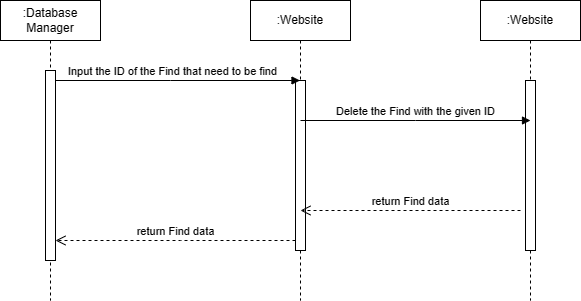

The diagram above was exported from draw.io. Its source (the exported page's mxGraphModel, read from the mxfile embedded in the PNG):
<mxGraphModel dx="977" dy="462" grid="1" gridSize="10" guides="1" tooltips="1" connect="1" arrows="1" fold="1" page="1" pageScale="1" pageWidth="850" pageHeight="1100" math="0" shadow="0">
  <root>
    <mxCell id="0" />
    <mxCell id="1" parent="0" />
    <mxCell id="aM9ryv3xv72pqoxQDRHE-1" value=":Database&lt;br&gt;Manager" style="shape=umlLifeline;perimeter=lifelinePerimeter;whiteSpace=wrap;html=1;container=0;dropTarget=0;collapsible=0;recursiveResize=0;outlineConnect=0;portConstraint=eastwest;newEdgeStyle={&quot;edgeStyle&quot;:&quot;elbowEdgeStyle&quot;,&quot;elbow&quot;:&quot;vertical&quot;,&quot;curved&quot;:0,&quot;rounded&quot;:0};" parent="1" vertex="1">
      <mxGeometry x="10" y="40" width="100" height="300" as="geometry" />
    </mxCell>
    <mxCell id="aM9ryv3xv72pqoxQDRHE-2" value="" style="html=1;points=[];perimeter=orthogonalPerimeter;outlineConnect=0;targetShapes=umlLifeline;portConstraint=eastwest;newEdgeStyle={&quot;edgeStyle&quot;:&quot;elbowEdgeStyle&quot;,&quot;elbow&quot;:&quot;vertical&quot;,&quot;curved&quot;:0,&quot;rounded&quot;:0};" parent="aM9ryv3xv72pqoxQDRHE-1" vertex="1">
      <mxGeometry x="45" y="70" width="10" height="190" as="geometry" />
    </mxCell>
    <mxCell id="aM9ryv3xv72pqoxQDRHE-5" value=":Website" style="shape=umlLifeline;perimeter=lifelinePerimeter;whiteSpace=wrap;html=1;container=0;dropTarget=0;collapsible=0;recursiveResize=0;outlineConnect=0;portConstraint=eastwest;newEdgeStyle={&quot;edgeStyle&quot;:&quot;elbowEdgeStyle&quot;,&quot;elbow&quot;:&quot;vertical&quot;,&quot;curved&quot;:0,&quot;rounded&quot;:0};" parent="1" vertex="1">
      <mxGeometry x="260" y="40" width="100" height="300" as="geometry" />
    </mxCell>
    <mxCell id="aM9ryv3xv72pqoxQDRHE-6" value="" style="html=1;points=[];perimeter=orthogonalPerimeter;outlineConnect=0;targetShapes=umlLifeline;portConstraint=eastwest;newEdgeStyle={&quot;edgeStyle&quot;:&quot;elbowEdgeStyle&quot;,&quot;elbow&quot;:&quot;vertical&quot;,&quot;curved&quot;:0,&quot;rounded&quot;:0};" parent="aM9ryv3xv72pqoxQDRHE-5" vertex="1">
      <mxGeometry x="45" y="80" width="10" height="170" as="geometry" />
    </mxCell>
    <mxCell id="aM9ryv3xv72pqoxQDRHE-7" value="Input the ID of the Find that need to be find" style="html=1;verticalAlign=bottom;endArrow=block;edgeStyle=elbowEdgeStyle;elbow=vertical;curved=0;rounded=0;" parent="1" source="aM9ryv3xv72pqoxQDRHE-2" target="aM9ryv3xv72pqoxQDRHE-5" edge="1">
      <mxGeometry x="-0.0429" relative="1" as="geometry">
        <mxPoint x="75" y="120" as="sourcePoint" />
        <Array as="points">
          <mxPoint x="180" y="120" />
        </Array>
        <mxPoint x="295" y="120" as="targetPoint" />
        <mxPoint as="offset" />
      </mxGeometry>
    </mxCell>
    <mxCell id="aM9ryv3xv72pqoxQDRHE-8" value="return Find data" style="html=1;verticalAlign=bottom;endArrow=open;dashed=1;endSize=8;edgeStyle=elbowEdgeStyle;elbow=vertical;curved=0;rounded=0;" parent="1" source="aM9ryv3xv72pqoxQDRHE-6" target="aM9ryv3xv72pqoxQDRHE-2" edge="1">
      <mxGeometry relative="1" as="geometry">
        <mxPoint x="195" y="205" as="targetPoint" />
        <Array as="points">
          <mxPoint x="190" y="280" />
        </Array>
        <mxPoint as="offset" />
      </mxGeometry>
    </mxCell>
    <mxCell id="-CQRQnQZTqkVptl01rMp-2" value=":Website" style="shape=umlLifeline;perimeter=lifelinePerimeter;whiteSpace=wrap;html=1;container=0;dropTarget=0;collapsible=0;recursiveResize=0;outlineConnect=0;portConstraint=eastwest;newEdgeStyle={&quot;edgeStyle&quot;:&quot;elbowEdgeStyle&quot;,&quot;elbow&quot;:&quot;vertical&quot;,&quot;curved&quot;:0,&quot;rounded&quot;:0};" vertex="1" parent="1">
      <mxGeometry x="490" y="40" width="100" height="300" as="geometry" />
    </mxCell>
    <mxCell id="-CQRQnQZTqkVptl01rMp-3" value="" style="html=1;points=[];perimeter=orthogonalPerimeter;outlineConnect=0;targetShapes=umlLifeline;portConstraint=eastwest;newEdgeStyle={&quot;edgeStyle&quot;:&quot;elbowEdgeStyle&quot;,&quot;elbow&quot;:&quot;vertical&quot;,&quot;curved&quot;:0,&quot;rounded&quot;:0};" vertex="1" parent="-CQRQnQZTqkVptl01rMp-2">
      <mxGeometry x="45" y="80" width="10" height="170" as="geometry" />
    </mxCell>
    <mxCell id="-CQRQnQZTqkVptl01rMp-4" value="Delete the Find with the given ID" style="html=1;verticalAlign=bottom;endArrow=block;edgeStyle=elbowEdgeStyle;elbow=vertical;curved=0;rounded=0;" edge="1" parent="1">
      <mxGeometry relative="1" as="geometry">
        <mxPoint x="310" y="160" as="sourcePoint" />
        <Array as="points">
          <mxPoint x="425" y="160" />
        </Array>
        <mxPoint x="540" y="160" as="targetPoint" />
        <mxPoint as="offset" />
      </mxGeometry>
    </mxCell>
    <mxCell id="-CQRQnQZTqkVptl01rMp-5" value="return Find data" style="html=1;verticalAlign=bottom;endArrow=open;dashed=1;endSize=8;edgeStyle=elbowEdgeStyle;elbow=vertical;curved=0;rounded=0;" edge="1" parent="1">
      <mxGeometry relative="1" as="geometry">
        <mxPoint x="310" y="250" as="targetPoint" />
        <Array as="points">
          <mxPoint x="425" y="250" />
        </Array>
        <mxPoint x="530" y="250" as="sourcePoint" />
        <mxPoint as="offset" />
      </mxGeometry>
    </mxCell>
  </root>
</mxGraphModel>